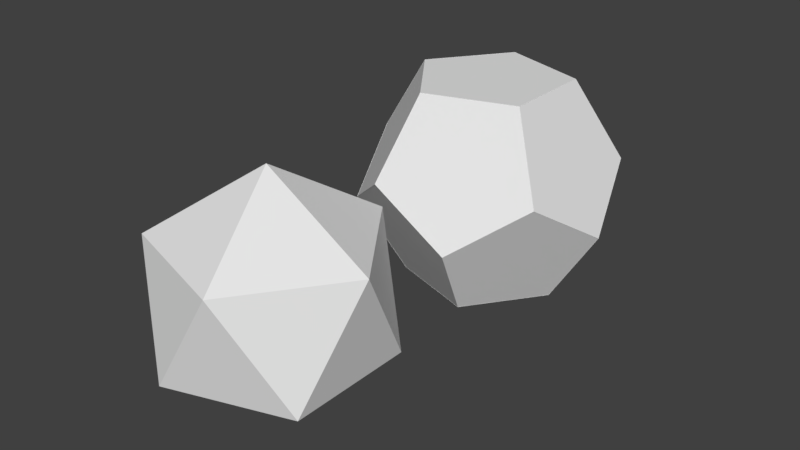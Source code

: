 # Source: Dodecahedron.blend  (saved by Blender 2.79.0; exported with 4.5.12 LTS)
import bpy
from mathutils import Matrix  # noqa: F401  (used for matrix-valued properties, if any)

bpy.ops.wm.read_factory_settings(use_empty=True)
scene = bpy.context.scene
scene.name = 'Scene'

# ---- collections
col_collection_1 = bpy.data.collections.new('Collection 1'); scene.collection.children.link(col_collection_1)

# ---- world
world_world = bpy.data.worlds.new('World'); scene.world = world_world
world_world.color = (0.05088, 0.05088, 0.05088)
world_world.use_sun_shadow = False
world_world.sun_shadow_jitter_overblur = 0.0
world_world.cycles.sampling_method = 'MANUAL'

# ---- meshes
me_icosphere_001 = bpy.data.meshes.new('Icosphere.001')
me_icosphere_001.from_pydata([(0.6732, 0.4891, 1.086), (0.6732, -0.4891, 1.086), (-0.2571, -0.7914, 1.086), (-0.8321, -5.607e-08, 1.086), (-0.2571, 0.7914, 1.086), (-0.83, -0.001585, 1.088), (-1.344, -0.00158, 0.2558), (-1.087, 0.7898, -0.2585), (-0.4139, 1.279, 0.2558), (-0.255, 0.7898, 1.088), (0.6724, 0.4866, 1.088), (-0.258, 0.7888, 1.088), (-0.4169, 1.278, 0.2558), (0.4152, 1.278, -0.2585), (1.088, 0.7888, 0.2558), (0.6705, -0.4891, 1.088), (0.6705, 0.4891, 1.088), (1.087, 0.7914, 0.2558), (1.344, -1.33e-08, -0.2585), (1.087, -0.7914, 0.2558), (-0.258, -0.7888, 1.088), (0.6724, -0.4866, 1.088), (1.088, -0.7888, 0.2558), (0.4152, -1.278, -0.2585), (-0.4169, -1.278, 0.2558), (-1.344, 0.00158, 0.2558), (-0.83, 0.001585, 1.088), (-0.255, -0.7898, 1.088), (-0.4139, -1.279, 0.2558), (-1.087, -0.7898, -0.2585), (0.4169, 1.278, -0.2558), (-0.4152, 1.278, 0.2585), (-1.088, 0.7888, -0.2558), (-0.6724, 0.4866, -1.088), (0.258, 0.7888, -1.088), (1.344, -0.00158, -0.2558), (1.087, 0.7898, 0.2585), (0.4139, 1.279, -0.2558), (0.255, 0.7898, -1.088), (0.83, -0.001585, -1.088), (0.4139, -1.279, -0.2558), (1.087, -0.7898, 0.2585), (1.344, 0.00158, -0.2558), (0.83, 0.001585, -1.088), (0.255, -0.7898, -1.088), (-1.088, -0.7888, -0.2558), (-0.4152, -1.278, 0.2585), (0.4169, -1.278, -0.2558), (0.258, -0.7888, -1.088), (-0.6724, -0.4866, -1.088), (-1.087, 0.7914, -0.2558), (-1.344, -1.33e-08, 0.2585), (-1.087, -0.7914, -0.2558), (-0.6705, -0.4891, -1.088), (-0.6705, 0.4891, -1.088), (0.2571, 0.7914, -1.086), (-0.6732, 0.4891, -1.086), (-0.6732, -0.4891, -1.086), (0.2571, -0.7914, -1.086), (0.8321, -5.607e-08, -1.086)], [], [(5, 3, 26), (1, 15, 21), (4, 9, 11), (2, 20, 27), (12, 8, 31), (7, 50, 32), (6, 25, 51), (13, 30, 37), (18, 35, 42), (23, 40, 47), (17, 14, 36), (22, 19, 41), (28, 24, 46), (29, 45, 52), (33, 54, 56), (38, 34, 55), (43, 39, 59), (48, 44, 58), (53, 49, 57), (0, 1, 2, 3, 4), (5, 6, 7, 8, 9), (10, 11, 12, 13, 14), (15, 16, 17, 18, 19), (20, 21, 22, 23, 24), (25, 26, 27, 28, 29), (30, 31, 32, 33, 34), (35, 36, 37, 38, 39), (40, 41, 42, 43, 44), (45, 46, 47, 48, 49), (50, 51, 52, 53, 54), (55, 56, 57, 58, 59), (10, 0, 4, 11), (3, 5, 9, 4), (8, 12, 11, 9), (25, 6, 5, 26), (2, 27, 26, 3), (15, 1, 0, 16), (14, 17, 16, 10), (20, 2, 1, 21), (19, 22, 21, 15), (24, 28, 27, 20), (50, 7, 6, 51), (29, 52, 51, 25), (30, 13, 12, 31), (7, 32, 31, 8), (35, 18, 17, 36), (13, 37, 36, 14), (40, 23, 22, 41), (18, 42, 41, 19), (45, 29, 28, 46), (23, 47, 46, 24), (54, 33, 32, 50), (34, 38, 37, 30), (39, 43, 42, 35), (44, 48, 47, 40), (49, 53, 52, 45), (55, 34, 33, 56), (53, 57, 56, 54), (59, 39, 38, 55), (58, 44, 43, 59), (57, 49, 48, 58), (0, 10, 16)])
_uv = me_icosphere_001.uv_layers.new(name='UVMap')
_uv.uv.foreach_set('vector', [0.5355, 0.3279, 0.5359, 0.3276, 0.5359, 0.3283, 0.536, 0.3243, 0.5355, 0.3239, 0.536, 0.3236, 0.5359, 0.3302, 0.5355, 0.3299, 0.5359, 0.3295, 0.5355, 0.3226, 0.536, 0.3223, 0.536, 0.3229, 0.5359, 0.332, 0.5355, 0.3317, 0.5359, 0.3313, 0.536, 0.3332, 0.5355, 0.333, 0.536, 0.3326, 0.536, 0.3308, 0.5355, 0.3306, 0.536, 0.3302, 0.5355, 0.3259, 0.536, 0.3256, 0.536, 0.3263, 0.5355, 0.3312, 0.536, 0.3308, 0.536, 0.3313, 0.5359, 0.3389, 0.5355, 0.3385, 0.5359, 0.3382, 0.5355, 0.3273, 0.536, 0.3269, 0.536, 0.3276, 0.536, 0.3326, 0.5355, 0.3322, 0.536, 0.332, 0.5358, 0.3376, 0.5358, 0.3382, 0.5355, 0.3381, 0.5355, 0.3266, 0.536, 0.3263, 0.536, 0.3269, 0.5358, 0.3337, 0.5355, 0.3337, 0.5356, 0.3332, 0.536, 0.3229, 0.536, 0.3236, 0.5355, 0.3233, 0.536, 0.3283, 0.536, 0.3288, 0.5355, 0.3284, 0.5359, 0.3295, 0.5355, 0.3292, 0.5359, 0.3288, 0.536, 0.3249, 0.5355, 0.3246, 0.536, 0.3243, 0.09148, 0.6611, 0.0, 0.517, 0.09148, 0.3389, 0.2395, 0.3729, 0.2395, 0.5721, 0.2678, 0.1694, 0.37, 0.0, 0.5355, 0.06471, 0.5355, 0.2741, 0.37, 0.3389, 0.479, 0.483, 0.5705, 0.3389, 0.7185, 0.4279, 0.7185, 0.6271, 0.5704, 0.6611, 0.5587, 0.9834, 0.4673, 0.8393, 0.5587, 0.6611, 0.7067, 0.6952, 0.7067, 0.8943, 0.4673, 0.7259, 0.4673, 0.9353, 0.3265, 1.0, 0.2395, 0.8306, 0.3265, 0.6611, 0.8592, 0.5964, 0.7722, 0.6611, 0.7185, 0.4917, 0.7722, 0.3223, 0.8592, 0.387, 0.627, 0.0, 0.775, 0.03402, 0.775, 0.2332, 0.627, 0.3223, 0.5355, 0.1781, 0.2395, 0.7502, 0.2395, 0.9494, 0.09148, 0.9834, 0.0, 0.8053, 0.09148, 0.6611, 0.2678, 0.06472, 0.2678, 0.2741, 0.1023, 0.3389, 0.0, 0.1694, 0.1023, 0.0, 0.331, 0.3389, 0.479, 0.3729, 0.479, 0.5721, 0.331, 0.6611, 0.2395, 0.517, 0.9462, 0.7502, 0.9462, 0.9494, 0.7982, 0.9834, 0.7067, 0.8053, 0.7982, 0.6611, 1.0, 0.5964, 0.913, 0.6611, 0.8592, 0.4917, 0.913, 0.3223, 1.0, 0.387, 0.7841, 0.1815, 0.7836, 0.1814, 0.7836, 0.0, 0.7841, 0.0001209, 0.7782, 0.2094, 0.7777, 0.2094, 0.7777, 0.0, 0.7782, 6.38e-09, 0.7801, 0.2094, 0.7796, 0.2094, 0.7796, 0.0, 0.7801, 2.552e-08, 0.7782, 0.0, 0.7787, 0.0, 0.7787, 0.2094, 0.7782, 0.2094, 0.7826, 0.0001209, 0.7831, 0.0, 0.7831, 0.1814, 0.7826, 0.1815, 0.7862, 0.0001206, 0.7868, 0.0, 0.7868, 0.1814, 0.7862, 0.1815, 0.7767, 0.0, 0.7772, 2.552e-08, 0.7772, 0.2094, 0.7767, 0.2094, 0.7841, 0.0, 0.7847, 0.000121, 0.7847, 0.1815, 0.7841, 0.1814, 0.7756, 0.3195, 0.775, 0.3195, 0.775, 0.2094, 0.7756, 0.2094, 0.7756, 0.2094, 0.775, 0.2094, 0.775, 1.914e-08, 0.7756, 0.0, 0.7801, 1.914e-08, 0.7806, 0.0, 0.7806, 0.2094, 0.7801, 0.2094, 0.7857, 0.0001202, 0.7862, 0.0, 0.7862, 0.1814, 0.7857, 0.1815, 0.7761, 0.3195, 0.7756, 0.3195, 0.7756, 0.2094, 0.7761, 0.2094, 0.7811, 6.38e-09, 0.7816, 0.0, 0.7816, 0.2094, 0.7811, 0.2094, 0.7857, 0.1815, 0.7852, 0.1814, 0.7852, 0.0, 0.7857, 0.0001202, 0.7889, 0.0001205, 0.7894, 0.0, 0.7894, 0.1814, 0.7889, 0.1815, 0.7816, 0.0, 0.782, 0.0, 0.782, 0.2094, 0.7816, 0.2094, 0.7811, 0.2094, 0.7806, 0.2094, 0.7806, 0.0, 0.7811, 1.914e-08, 0.7889, 0.1815, 0.7883, 0.1814, 0.7883, 0.0, 0.7889, 0.0001205, 0.7878, 0.0001205, 0.7883, 0.0, 0.7883, 0.1814, 0.7878, 0.1815, 0.7873, 0.0001206, 0.7878, 0.0, 0.7878, 0.1814, 0.7873, 0.1815, 0.7852, 0.1815, 0.7847, 0.1814, 0.7847, 0.0, 0.7852, 0.0001205, 0.7792, 0.2094, 0.7787, 0.2094, 0.7787, 3.19e-08, 0.7792, 0.0, 0.7796, 0.2094, 0.7792, 0.2094, 0.7792, 0.0, 0.7796, 6.38e-09, 0.7761, 0.0, 0.7767, 1.276e-08, 0.7767, 0.2094, 0.7761, 0.2094, 0.7756, 0.0, 0.7761, 1.276e-08, 0.7761, 0.2094, 0.7756, 0.2094, 0.7873, 0.1815, 0.7868, 0.1814, 0.7868, 0.0, 0.7873, 0.0001206, 0.782, 0.0001211, 0.7826, 0.0, 0.7826, 0.1814, 0.782, 0.1815, 0.7772, 0.0, 0.7777, 6.38e-09, 0.7777, 0.2094, 0.7772, 0.2094, 0.7831, 0.0001205, 0.7836, 0.0, 0.7836, 0.1814, 0.7831, 0.1815, 0.5355, 0.3253, 0.536, 0.3249, 0.536, 0.3256])
me_icosphere_001.use_remesh_preserve_volume = False
me_icosphere_001.use_remesh_preserve_attributes = False
me_icosphere_001.use_mirror_vertex_groups = False
me_icosphere_001.update()
me_icosphere_002 = bpy.data.meshes.new('Icosphere.002')
me_icosphere_002.from_pydata([(0.0, 0.0, -1.2), (0.8683, -0.6309, -0.5367), (-0.3317, -1.021, -0.5367), (-1.073, 0.0, -0.5367), (-0.3317, 1.021, -0.5367), (0.8683, 0.6309, -0.5367), (0.3317, -1.021, 0.5367), (-0.8683, -0.6309, 0.5367), (-0.8683, 0.6309, 0.5367), (0.3317, 1.021, 0.5367), (1.073, 0.0, 0.5367), (0.0, 0.0, 1.2)], [], [(0, 1, 2), (1, 0, 5), (0, 2, 3), (0, 3, 4), (0, 4, 5), (1, 5, 10), (2, 1, 6), (3, 2, 7), (4, 3, 8), (5, 4, 9), (1, 10, 6), (2, 6, 7), (3, 7, 8), (4, 8, 9), (5, 9, 10), (6, 10, 11), (7, 6, 11), (8, 7, 11), (9, 8, 11), (10, 9, 11)])
me_icosphere_002.use_remesh_preserve_volume = False
me_icosphere_002.use_remesh_preserve_attributes = False
me_icosphere_002.use_mirror_vertex_groups = False
me_icosphere_002.update()

# ---- objects
ob_dodecahedron = bpy.data.objects.new('Dodecahedron', me_icosphere_001)
ob_icosphere_001 = bpy.data.objects.new('Icosphere.001', me_icosphere_002)

# ---- transforms, parenting, visibility, modifiers, constraints
ob_dodecahedron.location = (0.01117, 0.0, 0.06628)
ob_dodecahedron.lineart.crease_threshold = 0.0
ob_icosphere_001.location = (0.01117, -3.052, 0.06628)
ob_icosphere_001.lineart.crease_threshold = 0.0

# ---- collection membership
col_collection_1.objects.link(ob_dodecahedron)
col_collection_1.objects.link(ob_icosphere_001)

# ---- scene / render settings (as saved in the file)
scene.frame_start = 1; scene.frame_end = 250; scene.frame_set(241)
scene.render.engine = 'BLENDER_EEVEE_NEXT'
scene.render.resolution_percentage = 50
scene.render.dither_intensity = 0.0
scene.cycles.use_denoising = False
scene.cycles.samples = 128
scene.cycles.sampling_pattern = 'TABULATED_SOBOL'
scene.cycles.light_sampling_threshold = 0.0
scene.cycles.use_adaptive_sampling = False
scene.cycles.use_light_tree = False
scene.cycles.blur_glossy = 0.0
scene.cycles.sample_clamp_indirect = 0.0
scene.view_settings.view_transform = 'Standard'
bpy.context.view_layer.update()

# ---- added for rendering (the .blend has no active camera and no usable light): camera, sun
cam_auto = bpy.data.cameras.new('AutoCamera')
cam_auto.lens = 50.0
cam_auto.sensor_width = 36.0
cam_auto.clip_end = 1000.0
ob_auto_camera = bpy.data.objects.new('AutoCamera', cam_auto)
scene.collection.objects.link(ob_auto_camera)
ob_auto_camera.location = (5.98082, -8.56053, 4.842)
ob_auto_camera.rotation_euler = (1.09748, -7.21219e-08, 0.694738)
scene.camera = ob_auto_camera
light_auto_sun = bpy.data.lights.new('AutoSun', 'SUN')
light_auto_sun.energy = 3.0
light_auto_sun.angle = 0.0523599
ob_auto_sun = bpy.data.objects.new('AutoSun', light_auto_sun)
scene.collection.objects.link(ob_auto_sun)
ob_auto_sun.rotation_euler = (0.872665, 0.174533, 0.523599)
bpy.context.view_layer.update()
